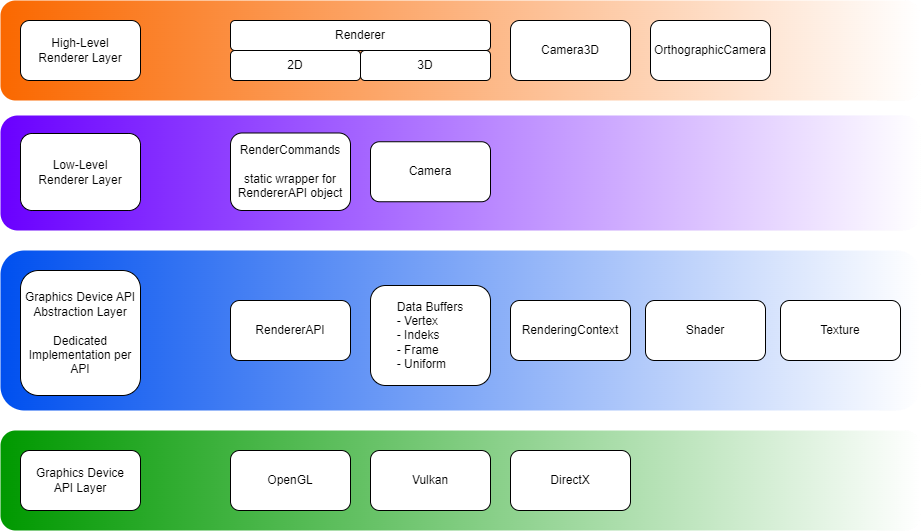

The diagram above was exported from draw.io. Its source (the exported page's mxGraphModel, read from the mxfile embedded in the PNG):
<mxGraphModel dx="1940" dy="2271" grid="1" gridSize="10" guides="1" tooltips="1" connect="1" arrows="1" fold="1" page="1" pageScale="1" pageWidth="827" pageHeight="1169" math="0" shadow="0">
  <root>
    <mxCell id="0" />
    <mxCell id="1" parent="0" />
    <mxCell id="p7n46g-bkLTnVi5SNLPW-33" value="" style="rounded=1;whiteSpace=wrap;html=1;labelPadding=0;noLabel=0;direction=east;treeFolding=0;treeMoving=0;shadow=0;glass=0;sketch=0;labelPosition=center;verticalLabelPosition=middle;align=center;verticalAlign=middle;horizontal=1;spacingLeft=11;fontSize=12;perimeterSpacing=1;fillColor=#0050ef;gradientDirection=east;fontColor=#ffffff;strokeColor=none;gradientColor=#FFFFFF;" parent="1" vertex="1">
      <mxGeometry x="100" y="-770" width="920" height="160" as="geometry" />
    </mxCell>
    <mxCell id="p7n46g-bkLTnVi5SNLPW-28" value="" style="rounded=1;whiteSpace=wrap;html=1;labelPadding=0;noLabel=0;direction=east;treeFolding=0;treeMoving=0;shadow=0;glass=0;sketch=0;labelPosition=center;verticalLabelPosition=middle;align=center;verticalAlign=middle;horizontal=1;spacingLeft=11;fontSize=12;fillColor=#6a00ff;fontColor=#ffffff;gradientColor=#ffffff;gradientDirection=east;strokeColor=none;" parent="1" vertex="1">
      <mxGeometry x="100" y="-905" width="920" height="115" as="geometry" />
    </mxCell>
    <mxCell id="p7n46g-bkLTnVi5SNLPW-66" value="" style="rounded=1;whiteSpace=wrap;html=1;labelPadding=0;noLabel=0;direction=east;treeFolding=0;treeMoving=0;shadow=0;glass=0;sketch=0;labelPosition=center;verticalLabelPosition=middle;align=center;verticalAlign=middle;horizontal=1;spacingLeft=11;fontSize=12;fontColor=#ffffff;strokeColor=none;gradientColor=#FFFFFF;gradientDirection=east;fillColor=#009900;" parent="1" vertex="1">
      <mxGeometry x="100" y="-590" width="920" height="100" as="geometry" />
    </mxCell>
    <mxCell id="p7n46g-bkLTnVi5SNLPW-25" value="" style="rounded=1;whiteSpace=wrap;html=1;align=center;fillColor=#fa6800;fontColor=#000000;strokeColor=none;gradientColor=#ffffff;gradientDirection=east;" parent="1" vertex="1">
      <mxGeometry x="100" y="-1020" width="920" height="100" as="geometry" />
    </mxCell>
    <mxCell id="p7n46g-bkLTnVi5SNLPW-27" value="Renderer" style="rounded=1;whiteSpace=wrap;html=1;align=center;" parent="1" vertex="1">
      <mxGeometry x="330" y="-1000" width="260" height="30" as="geometry" />
    </mxCell>
    <mxCell id="p7n46g-bkLTnVi5SNLPW-30" value="&lt;span&gt;High-Level Renderer&lt;/span&gt;&amp;nbsp;Layer" style="rounded=1;whiteSpace=wrap;html=1;shadow=0;glass=0;sketch=0;fontSize=12;strokeColor=#000000;align=center;verticalAlign=middle;" parent="1" vertex="1">
      <mxGeometry x="120" y="-1000" width="120" height="60" as="geometry" />
    </mxCell>
    <mxCell id="p7n46g-bkLTnVi5SNLPW-31" value="Low-Level&lt;br&gt;Renderer Layer" style="rounded=1;whiteSpace=wrap;html=1;shadow=0;glass=0;sketch=0;fontSize=12;strokeColor=#000000;align=center;verticalAlign=middle;" parent="1" vertex="1">
      <mxGeometry x="120" y="-887" width="120" height="77" as="geometry" />
    </mxCell>
    <mxCell id="p7n46g-bkLTnVi5SNLPW-36" value="&lt;span&gt;Graphics Device API Abstraction&lt;/span&gt;&amp;nbsp;Layer&lt;span&gt;&lt;br&gt;&lt;br&gt;Dedicated Implementation per API&lt;br&gt;&lt;/span&gt;" style="rounded=1;whiteSpace=wrap;html=1;shadow=0;glass=0;sketch=0;fontSize=12;strokeColor=#000000;align=center;verticalAlign=middle;" parent="1" vertex="1">
      <mxGeometry x="120" y="-750" width="120" height="125" as="geometry" />
    </mxCell>
    <mxCell id="p7n46g-bkLTnVi5SNLPW-47" value="&lt;span&gt;Data Buffers&lt;br&gt;&lt;div style=&quot;text-align: left&quot;&gt;&lt;span&gt;- Vertex&lt;/span&gt;&lt;/div&gt;&lt;div style=&quot;text-align: left&quot;&gt;&lt;span&gt;- Indeks&lt;/span&gt;&lt;/div&gt;&lt;div style=&quot;text-align: left&quot;&gt;&lt;span&gt;- Frame&lt;/span&gt;&lt;/div&gt;&lt;div style=&quot;text-align: left&quot;&gt;&lt;span&gt;- Uniform&lt;/span&gt;&lt;/div&gt;&lt;/span&gt;" style="rounded=1;whiteSpace=wrap;html=1;shadow=0;glass=0;sketch=0;fontSize=12;strokeColor=#000000;align=center;verticalAlign=middle;" parent="1" vertex="1">
      <mxGeometry x="470" y="-735" width="120" height="100" as="geometry" />
    </mxCell>
    <mxCell id="p7n46g-bkLTnVi5SNLPW-48" value="RenderingContext" style="rounded=1;whiteSpace=wrap;html=1;shadow=0;glass=0;sketch=0;fontSize=12;strokeColor=#000000;align=center;verticalAlign=middle;" parent="1" vertex="1">
      <mxGeometry x="610" y="-720" width="120" height="60" as="geometry" />
    </mxCell>
    <mxCell id="p7n46g-bkLTnVi5SNLPW-50" value="&lt;span&gt;RendererAPI&lt;/span&gt;" style="rounded=1;whiteSpace=wrap;html=1;shadow=0;glass=0;sketch=0;fontSize=12;strokeColor=#000000;align=center;verticalAlign=middle;" parent="1" vertex="1">
      <mxGeometry x="330" y="-720" width="120" height="60" as="geometry" />
    </mxCell>
    <mxCell id="p7n46g-bkLTnVi5SNLPW-51" value="RenderCommands&lt;br&gt;&lt;br&gt;static wrapper for RendererAPI object" style="rounded=1;whiteSpace=wrap;html=1;shadow=0;glass=0;sketch=0;fontSize=12;strokeColor=#000000;align=center;verticalAlign=middle;" parent="1" vertex="1">
      <mxGeometry x="330" y="-887.5" width="120" height="77.5" as="geometry" />
    </mxCell>
    <mxCell id="p7n46g-bkLTnVi5SNLPW-54" value="&lt;span&gt;Shader&lt;/span&gt;" style="rounded=1;whiteSpace=wrap;html=1;shadow=0;glass=0;sketch=0;fontSize=12;strokeColor=#000000;align=center;verticalAlign=middle;" parent="1" vertex="1">
      <mxGeometry x="745" y="-720" width="120" height="60" as="geometry" />
    </mxCell>
    <mxCell id="p7n46g-bkLTnVi5SNLPW-64" value="Texture" style="rounded=1;whiteSpace=wrap;html=1;shadow=0;glass=0;sketch=0;fontSize=12;strokeColor=#000000;align=center;verticalAlign=middle;" parent="1" vertex="1">
      <mxGeometry x="880" y="-720" width="120" height="60" as="geometry" />
    </mxCell>
    <mxCell id="p7n46g-bkLTnVi5SNLPW-67" value="Graphics Device&lt;br&gt;API Layer" style="rounded=1;whiteSpace=wrap;html=1;shadow=0;glass=0;sketch=0;fontSize=12;strokeColor=#000000;align=center;verticalAlign=middle;" parent="1" vertex="1">
      <mxGeometry x="120" y="-570" width="120" height="60" as="geometry" />
    </mxCell>
    <mxCell id="p7n46g-bkLTnVi5SNLPW-68" value="OpenGL" style="rounded=1;whiteSpace=wrap;html=1;shadow=0;glass=0;sketch=0;fontSize=12;align=center;verticalAlign=middle;" parent="1" vertex="1">
      <mxGeometry x="330" y="-570" width="120" height="60" as="geometry" />
    </mxCell>
    <mxCell id="p7n46g-bkLTnVi5SNLPW-103" value="Vulkan" style="rounded=1;whiteSpace=wrap;html=1;shadow=0;glass=0;sketch=0;fontSize=12;align=center;verticalAlign=middle;" parent="1" vertex="1">
      <mxGeometry x="470" y="-570" width="120" height="60" as="geometry" />
    </mxCell>
    <mxCell id="p7n46g-bkLTnVi5SNLPW-104" value="DirectX" style="rounded=1;whiteSpace=wrap;html=1;shadow=0;glass=0;sketch=0;fontSize=12;align=center;verticalAlign=middle;" parent="1" vertex="1">
      <mxGeometry x="610" y="-570" width="120" height="60" as="geometry" />
    </mxCell>
    <mxCell id="p7n46g-bkLTnVi5SNLPW-105" value="Camera3D" style="rounded=1;whiteSpace=wrap;html=1;shadow=0;glass=0;sketch=0;fontSize=12;strokeColor=#000000;align=center;verticalAlign=middle;" parent="1" vertex="1">
      <mxGeometry x="610" y="-1000" width="120" height="60" as="geometry" />
    </mxCell>
    <mxCell id="p7n46g-bkLTnVi5SNLPW-106" value="2D" style="rounded=1;whiteSpace=wrap;html=1;align=center;" parent="1" vertex="1">
      <mxGeometry x="330" y="-970" width="130" height="30" as="geometry" />
    </mxCell>
    <mxCell id="p7n46g-bkLTnVi5SNLPW-107" value="3D" style="rounded=1;whiteSpace=wrap;html=1;align=center;" parent="1" vertex="1">
      <mxGeometry x="460" y="-970" width="130" height="30" as="geometry" />
    </mxCell>
    <mxCell id="p7n46g-bkLTnVi5SNLPW-108" value="OrthographicCamera" style="rounded=1;whiteSpace=wrap;html=1;shadow=0;glass=0;sketch=0;fontSize=12;strokeColor=#000000;align=center;verticalAlign=middle;" parent="1" vertex="1">
      <mxGeometry x="750" y="-1000" width="120" height="60" as="geometry" />
    </mxCell>
    <mxCell id="Tv86XTMe6w0yJMHUbNUU-1" value="&lt;span&gt;Camera&lt;/span&gt;" style="rounded=1;whiteSpace=wrap;html=1;shadow=0;glass=0;sketch=0;fontSize=12;strokeColor=#000000;align=center;verticalAlign=middle;" vertex="1" parent="1">
      <mxGeometry x="470" y="-878.75" width="120" height="60" as="geometry" />
    </mxCell>
  </root>
</mxGraphModel>